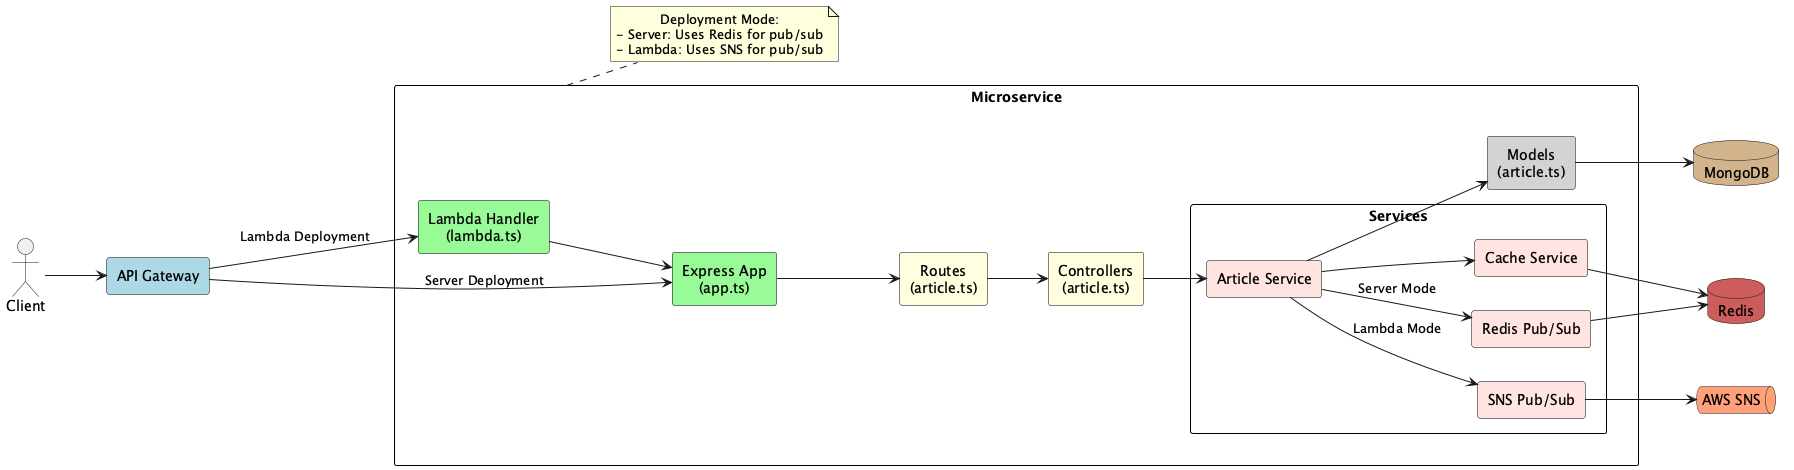

The diagram above was rendered by PlantUML. Its source (embedded in the PNG):
@startuml numerica-ideas_ni-microservice-nodejs
left to right direction
skinparam rectangle {
  BackgroundColor #ffffff
  BorderColor black
  Style roundrect
}
skinparam defaultTextAlignment center

actor "Client" as Client

rectangle "API Gateway" as APIGW #lightblue

rectangle "Microservice" as Microservice {
  rectangle "Lambda Handler\n(lambda.ts)" as LambdaHandler #palegreen
  rectangle "Express App\n(app.ts)" as ExpressApp #palegreen
  rectangle "Routes\n(article.ts)" as Routes #lightyellow
  rectangle "Controllers\n(article.ts)" as Controllers #lightyellow
  rectangle "Services" as Services {
    rectangle "Article Service" as ArticleService #mistyrose
    rectangle "Cache Service" as CacheService #mistyrose
    rectangle "Redis Pub/Sub" as RedisPubSub #mistyrose
    rectangle "SNS Pub/Sub" as SNSPubSub #mistyrose
  }
  rectangle "Models\n(article.ts)" as Models #lightgrey
}

database "MongoDB" as MongoDB #tan
database "Redis" as Redis #indianred
queue "AWS SNS" as SNS #lightsalmon

Client --> APIGW
APIGW --> LambdaHandler : Lambda Deployment
APIGW --> ExpressApp : Server Deployment

LambdaHandler --> ExpressApp
ExpressApp --> Routes
Routes --> Controllers
Controllers --> ArticleService
ArticleService --> Models
Models --> MongoDB

ArticleService --> CacheService
CacheService --> Redis

ArticleService --> RedisPubSub : Server Mode
RedisPubSub --> Redis

ArticleService --> SNSPubSub : Lambda Mode
SNSPubSub --> SNS

note right of Microservice
  Deployment Mode:
  - Server: Uses Redis for pub/sub
  - Lambda: Uses SNS for pub/sub
end note
@enduml